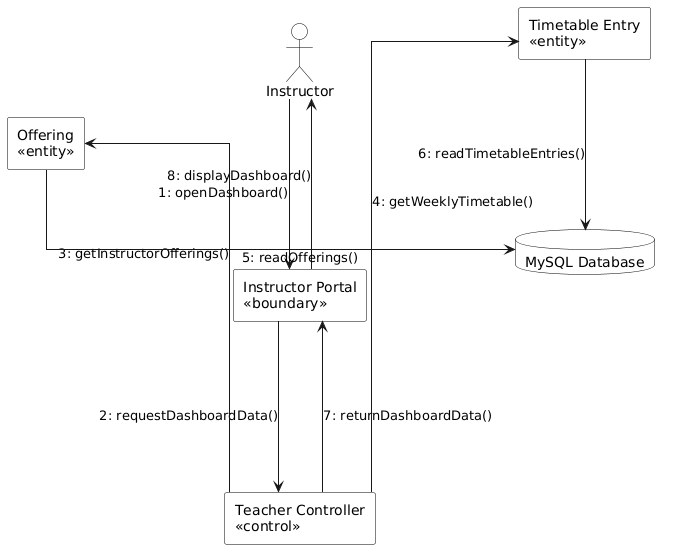

The diagram above was rendered by PlantUML. Its source (embedded in the PNG):
@startuml
left to right direction
skinparam backgroundColor white
skinparam shadowing false
skinparam linetype ortho
skinparam defaultFontName Times New Roman
skinparam nodesep 170
skinparam ranksep 140

skinparam actor {
  BackgroundColor white
  BorderColor black
  FontColor black
}
skinparam rectangle {
  BackgroundColor white
  BorderColor black
  FontColor black
}
skinparam database {
  BackgroundColor white
  BorderColor black
  FontColor black
}

actor "Instructor" as Instructor

rectangle "Instructor Portal\n<<boundary>>" as Portal
rectangle "Teacher Controller\n<<control>>" as Controller
rectangle "Offering\n<<entity>>" as Offering
rectangle "Timetable Entry\n<<entity>>" as Timetable
database "MySQL Database" as DB

Instructor -right-> Portal : 1: openDashboard()
Portal -right-> Controller : 2: requestDashboardData()

Controller -up-> Offering : 3: getInstructorOfferings()
Controller -down-> Timetable : 4: getWeeklyTimetable()

Offering -right-> DB : 5: readOfferings()
Timetable -right-> DB : 6: readTimetableEntries()

Controller -left-> Portal : 7: returnDashboardData()
Portal -left-> Instructor : 8: displayDashboard()
@enduml